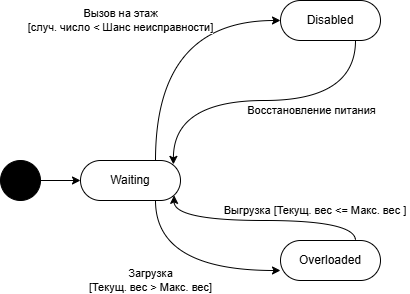

The diagram above was exported from draw.io. Its source (the exported page's mxGraphModel, read from the mxfile embedded in the PNG):
<mxGraphModel dx="983" dy="512" grid="1" gridSize="10" guides="1" tooltips="1" connect="1" arrows="1" fold="1" page="1" pageScale="1" pageWidth="827" pageHeight="1169" background="#ffffff" math="0" shadow="0">
  <root>
    <mxCell id="0" />
    <mxCell id="1" parent="0" />
    <mxCell id="qhUZr_G4V8HkjCh5H9F5-5" style="edgeStyle=orthogonalEdgeStyle;curved=1;rounded=0;orthogonalLoop=1;jettySize=auto;html=1;exitX=1;exitY=0.5;exitDx=0;exitDy=0;entryX=0;entryY=0.5;entryDx=0;entryDy=0;" edge="1" parent="1" source="qhUZr_G4V8HkjCh5H9F5-1" target="qhUZr_G4V8HkjCh5H9F5-2">
      <mxGeometry relative="1" as="geometry" />
    </mxCell>
    <mxCell id="qhUZr_G4V8HkjCh5H9F5-1" value="" style="ellipse;whiteSpace=wrap;html=1;aspect=fixed;fillColor=#000000;" vertex="1" parent="1">
      <mxGeometry x="200" y="840" width="40" height="40" as="geometry" />
    </mxCell>
    <mxCell id="qhUZr_G4V8HkjCh5H9F5-7" style="edgeStyle=orthogonalEdgeStyle;curved=1;rounded=0;orthogonalLoop=1;jettySize=auto;html=1;exitX=0.75;exitY=0;exitDx=0;exitDy=0;entryX=0;entryY=0.5;entryDx=0;entryDy=0;" edge="1" parent="1" source="qhUZr_G4V8HkjCh5H9F5-2" target="qhUZr_G4V8HkjCh5H9F5-3">
      <mxGeometry relative="1" as="geometry">
        <mxPoint x="490" y="750" as="targetPoint" />
      </mxGeometry>
    </mxCell>
    <mxCell id="qhUZr_G4V8HkjCh5H9F5-8" value="Вызов на этаж&lt;div&gt;&lt;span style=&quot;background-color: light-dark(#ffffff, var(--ge-dark-color, #121212)); color: light-dark(rgb(0, 0, 0), rgb(255, 255, 255));&quot;&gt;[случ. число &amp;lt; Шанс неисправности]&lt;/span&gt;&lt;/div&gt;" style="edgeLabel;html=1;align=center;verticalAlign=middle;resizable=0;points=[];" vertex="1" connectable="0" parent="qhUZr_G4V8HkjCh5H9F5-7">
      <mxGeometry x="0.358" y="-24" relative="1" as="geometry">
        <mxPoint x="-75" y="-24" as="offset" />
      </mxGeometry>
    </mxCell>
    <mxCell id="qhUZr_G4V8HkjCh5H9F5-11" style="edgeStyle=orthogonalEdgeStyle;curved=1;rounded=0;orthogonalLoop=1;jettySize=auto;html=1;exitX=0.75;exitY=1;exitDx=0;exitDy=0;entryX=0;entryY=0.75;entryDx=0;entryDy=0;" edge="1" parent="1" source="qhUZr_G4V8HkjCh5H9F5-2" target="qhUZr_G4V8HkjCh5H9F5-6">
      <mxGeometry relative="1" as="geometry" />
    </mxCell>
    <mxCell id="qhUZr_G4V8HkjCh5H9F5-12" value="Загрузка&lt;div&gt;[Текущ. вес &amp;gt; Макс. вес]&lt;/div&gt;" style="edgeLabel;html=1;align=center;verticalAlign=middle;resizable=0;points=[];" vertex="1" connectable="0" parent="qhUZr_G4V8HkjCh5H9F5-11">
      <mxGeometry x="-0.5218" y="16" relative="1" as="geometry">
        <mxPoint x="-21" y="33" as="offset" />
      </mxGeometry>
    </mxCell>
    <mxCell id="qhUZr_G4V8HkjCh5H9F5-2" value="Waiting" style="rounded=1;whiteSpace=wrap;html=1;rotation=0;arcSize=50;" vertex="1" parent="1">
      <mxGeometry x="280" y="840" width="100" height="40" as="geometry" />
    </mxCell>
    <mxCell id="qhUZr_G4V8HkjCh5H9F5-3" value="Disabled" style="rounded=1;whiteSpace=wrap;html=1;rotation=0;arcSize=50;" vertex="1" parent="1">
      <mxGeometry x="480" y="680" width="100" height="40" as="geometry" />
    </mxCell>
    <mxCell id="qhUZr_G4V8HkjCh5H9F5-13" style="edgeStyle=orthogonalEdgeStyle;curved=1;rounded=0;orthogonalLoop=1;jettySize=auto;html=1;exitX=0.75;exitY=0;exitDx=0;exitDy=0;entryX=0.936;entryY=0.872;entryDx=0;entryDy=0;entryPerimeter=0;" edge="1" parent="1" source="qhUZr_G4V8HkjCh5H9F5-6" target="qhUZr_G4V8HkjCh5H9F5-2">
      <mxGeometry relative="1" as="geometry" />
    </mxCell>
    <mxCell id="qhUZr_G4V8HkjCh5H9F5-14" value="Выгрузка [Текущ. вес &amp;lt;= Макс. вес ]&amp;nbsp;" style="edgeLabel;html=1;align=center;verticalAlign=middle;resizable=0;points=[];" vertex="1" connectable="0" parent="qhUZr_G4V8HkjCh5H9F5-13">
      <mxGeometry x="0.2625" y="4" relative="1" as="geometry">
        <mxPoint x="83" y="-14" as="offset" />
      </mxGeometry>
    </mxCell>
    <mxCell id="qhUZr_G4V8HkjCh5H9F5-6" value="Overloaded" style="rounded=1;whiteSpace=wrap;html=1;rotation=0;arcSize=50;" vertex="1" parent="1">
      <mxGeometry x="480" y="920" width="100" height="40" as="geometry" />
    </mxCell>
    <mxCell id="qhUZr_G4V8HkjCh5H9F5-15" style="edgeStyle=orthogonalEdgeStyle;curved=1;rounded=0;orthogonalLoop=1;jettySize=auto;html=1;exitX=0.75;exitY=1;exitDx=0;exitDy=0;entryX=0.929;entryY=0.097;entryDx=0;entryDy=0;entryPerimeter=0;" edge="1" parent="1" source="qhUZr_G4V8HkjCh5H9F5-3" target="qhUZr_G4V8HkjCh5H9F5-2">
      <mxGeometry relative="1" as="geometry" />
    </mxCell>
    <mxCell id="qhUZr_G4V8HkjCh5H9F5-16" value="Восстановление питания" style="edgeLabel;html=1;align=center;verticalAlign=middle;resizable=0;points=[];" vertex="1" connectable="0" parent="qhUZr_G4V8HkjCh5H9F5-15">
      <mxGeometry x="-0.3413" y="-6" relative="1" as="geometry">
        <mxPoint x="-4" y="16" as="offset" />
      </mxGeometry>
    </mxCell>
  </root>
</mxGraphModel>